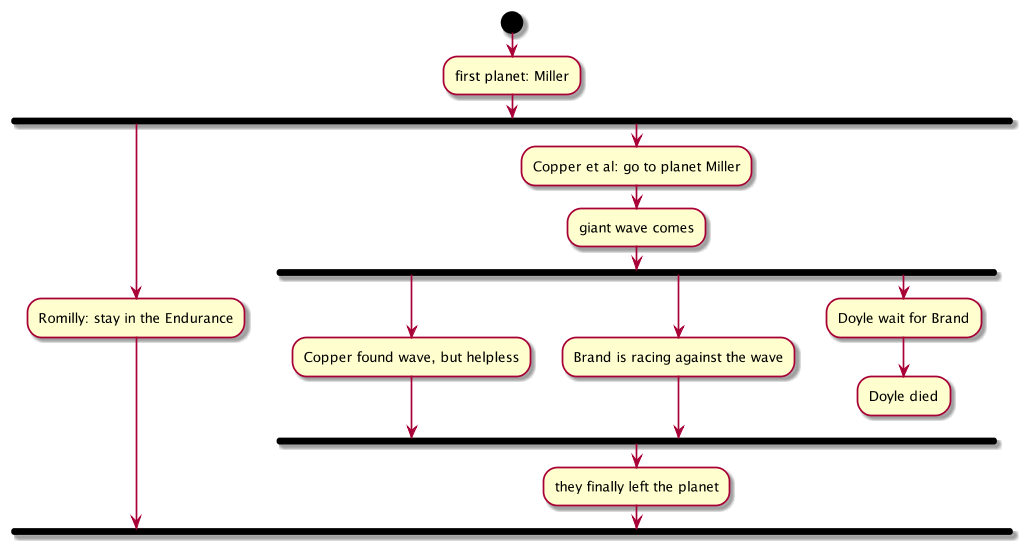

The diagram above was rendered by PlantUML. Its source (embedded in the PNG):
@startuml
scale 1024*768

start

:first planet: Miller;

fork
    :Romilly: stay in the Endurance;
fork again
    :Copper et al: go to planet Miller;
    :giant wave comes;
    fork
        :Copper found wave, but helpless;
    fork again
        :Brand is racing against the wave;
    fork again
        :Doyle wait for Brand;
        :Doyle died;
        kill
    endfork
    :they finally left the planet;
endfork

@enduml